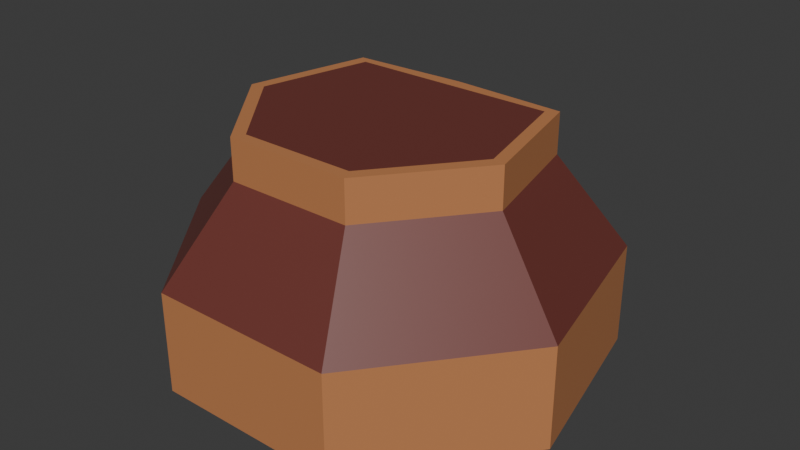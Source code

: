 # Source: miner.blend  (saved by Blender 4.4.32; exported with 4.5.12 LTS)
import bpy
from mathutils import Matrix  # noqa: F401  (used for matrix-valued properties, if any)

bpy.ops.wm.read_factory_settings(use_empty=True)
scene = bpy.context.scene
scene.name = 'Scene'

# ---- collections
col_collection = bpy.data.collections.new('Collection'); scene.collection.children.link(col_collection)

# ---- materials (node trees are filled in below, after node groups)
mat_orange = bpy.data.materials.new('Orange')
mat_red = bpy.data.materials.new('Red')

# ---- material node trees
mat_orange.use_nodes = True; mat_orange.node_tree.nodes.clear()
_N = mat_orange.node_tree.nodes; _L = mat_orange.node_tree.links
n0 = _N.new('ShaderNodeBsdfPrincipled'); n0.name = 'Principled BSDF'; n0.location = (10, 300)
n0.inputs[0].default_value = (0.5363, 0.2177, 0.08541, 1.0)
n1 = _N.new('ShaderNodeOutputMaterial'); n1.name = 'Material Output'; n1.location = (300, 300)
_L.new(n0.outputs[0], n1.inputs[0])
n1.is_active_output = True
mat_red.use_nodes = True; mat_red.node_tree.nodes.clear()
_N = mat_red.node_tree.nodes; _L = mat_red.node_tree.links
n0 = _N.new('ShaderNodeBsdfPrincipled'); n0.name = 'Principled BSDF'; n0.location = (10, 300)
n0.inputs[0].default_value = (0.159, 0.0391, 0.03071, 1.0)
n1 = _N.new('ShaderNodeOutputMaterial'); n1.name = 'Material Output'; n1.location = (300, 300)
_L.new(n0.outputs[0], n1.inputs[0])
n1.is_active_output = True

# ---- world
world_world = bpy.data.worlds.new('World'); scene.world = world_world
world_world.use_nodes = True; world_world.node_tree.nodes.clear()
_N = world_world.node_tree.nodes; _L = world_world.node_tree.links
n0 = _N.new('ShaderNodeOutputWorld'); n0.name = 'World Output'; n0.location = (300, 300)
n1 = _N.new('ShaderNodeBackground'); n1.name = 'Background'; n1.location = (10, 300)
n1.inputs[0].default_value = (0.05088, 0.05088, 0.05088, 1.0)
_L.new(n1.outputs[0], n0.inputs[0])
n0.is_active_output = True
world_world.color = (0.05088, 0.05088, 0.05088)
world_world.sun_shadow_jitter_overblur = 0.0

# ---- meshes
me_cylinder = bpy.data.meshes.new('Cylinder')
me_cylinder.from_pydata([(0.0, 2.0, -0.5), (0.0, 2.0, 0.5), (1.564, 1.247, -0.5), (1.564, 1.247, 0.5), (1.95, -0.445, -0.5), (1.95, -0.445, 0.5), (0.8678, -1.802, -0.5), (0.8678, -1.802, 0.5), (-0.8678, -1.802, -0.5), (-0.8678, -1.802, 0.5), (-1.95, -0.445, -0.5), (-1.95, -0.445, 0.5), (-1.564, 1.247, -0.5), (-1.564, 1.247, 0.5), (0.0, 2.202, -0.5), (1.722, 1.373, -0.5), (1.722, 1.373, 0.5), (0.0, 2.202, 0.5), (2.147, -0.49, -0.5), (2.147, -0.49, 0.5), (0.9555, -1.984, -0.5), (0.9555, -1.984, 0.5), (-0.9555, -1.984, -0.5), (-0.9555, -1.984, 0.5), (-2.147, -0.49, -0.5), (-2.147, -0.49, 0.5), (-1.722, 1.373, -0.5), (-1.722, 1.373, 0.5), (1.564, 1.247, 5.419), (0.0, 2.0, 5.419), (0.0, 2.202, 5.419), (1.722, 1.373, 5.419), (1.95, -0.445, 5.419), (2.147, -0.49, 5.419), (0.8678, -1.802, 5.419), (-0.8678, -1.802, 5.419), (-1.95, -0.445, 5.419), (-1.564, 1.247, 5.419), (0.9555, -1.984, 5.419), (-0.9555, -1.984, 5.419), (-2.147, -0.49, 5.419), (-1.722, 1.373, 5.419), (1.056, 0.8418, 10.75), (0.0, 1.35, 10.75), (0.0, 1.487, 10.75), (1.162, 0.9269, 10.75), (1.316, -0.3004, 10.75), (1.449, -0.3308, 10.75), (0.5858, -1.216, 10.75), (-0.5858, -1.216, 10.75), (-1.316, -0.3004, 10.75), (-1.056, 0.8418, 10.75), (0.645, -1.339, 10.75), (-0.645, -1.339, 10.75), (-1.449, -0.3308, 10.75), (-1.162, 0.9269, 10.75), (1.056, 0.8418, 13.1), (0.0, 0.8414, 13.1), (0.0, 0.9779, 13.1), (1.162, 0.9269, 13.1), (1.316, -0.3004, 13.1), (1.449, -0.3308, 13.1), (0.5858, -1.216, 13.1), (-0.5858, -1.216, 13.1), (-1.316, -0.3004, 13.1), (-1.056, 0.8418, 13.1), (0.645, -1.339, 13.1), (-0.645, -1.339, 13.1), (-1.449, -0.3308, 13.1), (-1.162, 0.9269, 13.1)], [], [(6, 4, 18, 20), (21, 19, 33, 38), (10, 8, 22, 24), (9, 11, 36, 35), (25, 23, 39, 40), (3, 1, 13, 11, 9, 7, 5), (0, 12, 26, 14), (4, 2, 15, 18), (0, 2, 4, 6, 8, 10, 12), (14, 17, 16, 15), (15, 16, 19, 18), (18, 19, 21, 20), (20, 21, 23, 22), (22, 23, 25, 24), (24, 25, 27, 26), (26, 27, 17, 14), (2, 0, 14, 15), (13, 1, 29, 37), (3, 5, 32, 28), (12, 10, 24, 26), (17, 27, 41, 30), (8, 6, 20, 22), (19, 16, 31, 33), (37, 29, 43, 51), (30, 41, 55, 44), (36, 37, 51, 50), (41, 40, 54, 55), (29, 28, 42, 43), (35, 36, 50, 49), (40, 39, 53, 54), (16, 17, 30, 31), (5, 7, 34, 32), (1, 3, 28, 29), (27, 25, 40, 41), (11, 13, 37, 36), (23, 21, 38, 39), (7, 9, 35, 34), (49, 50, 46, 48), (52, 47, 61, 66), (47, 45, 59, 61), (64, 50, 46, 60), (45, 44, 58, 59), (51, 43, 57, 65), (44, 55, 69, 58), (31, 30, 44, 45), (28, 32, 46, 42), (33, 31, 45, 47), (38, 33, 47, 52), (32, 34, 48, 46), (39, 38, 52, 53), (34, 35, 49, 48), (63, 64, 68, 67), (65, 57, 58, 69), (56, 60, 61, 59), (60, 62, 66, 61), (57, 56, 59, 58), (64, 65, 69, 68), (62, 63, 67, 66), (53, 52, 66, 67), (48, 49, 63, 62), (54, 53, 67, 68), (64, 63, 62, 60), (43, 42, 56, 57), (55, 54, 68, 69), (65, 64, 60, 56), (50, 51, 42, 46), (51, 65, 56, 42)])
me_cylinder.polygons.foreach_set('material_index', [0, 0, 0, 0, 0, 0, 0, 0, 0, 0, 0, 0, 0, 0, 0, 0, 0, 0, 0, 0, 0, 0, 0, 0, 1, 0, 1, 0, 0, 1, 0, 0, 0, 0, 0, 0, 0, 0, 0, 0, 0, 0, 0, 0, 1, 0, 1, 1, 0, 1, 0, 0, 0, 0, 0, 0, 0, 0, 0, 0, 0, 1, 0, 0, 1, 0, 0])
_uv = me_cylinder.uv_layers.new(name='UVMap')
_uv.uv.foreach_set('vector', [0.8541, 0.03377, 0.984, 0.1966, 0.984, 0.1966, 0.8541, 0.03377, 0.5714, 1.0, 0.7143, 1.0, 0.7143, 1.0, 0.5714, 1.0, 0.516, 0.1966, 0.6459, 0.03377, 0.6459, 0.03377, 0.516, 0.1966, 0.1459, 0.03377, 0.01602, 0.1966, 0.01602, 0.1966, 0.1459, 0.03377, 0.2857, 1.0, 0.4286, 1.0, 0.4286, 1.0, 0.2857, 1.0, 0.4376, 0.3996, 0.25, 0.49, 0.06236, 0.3996, 0.01602, 0.1966, 0.1459, 0.03377, 0.3541, 0.03377, 0.484, 0.1966, 0.75, 0.49, 0.5624, 0.3996, 0.5624, 0.3996, 0.75, 0.49, 0.984, 0.1966, 0.9376, 0.3996, 0.9376, 0.3996, 0.984, 0.1966, 0.75, 0.49, 0.9376, 0.3996, 0.984, 0.1966, 0.8541, 0.03377, 0.6459, 0.03377, 0.516, 0.1966, 0.5624, 0.3996, 1.0, 0.5, 1.0, 1.0, 0.8571, 1.0, 0.8571, 0.5, 0.8571, 0.5, 0.8571, 1.0, 0.7143, 1.0, 0.7143, 0.5, 0.7143, 0.5, 0.7143, 1.0, 0.5714, 1.0, 0.5714, 0.5, 0.5714, 0.5, 0.5714, 1.0, 0.4286, 1.0, 0.4286, 0.5, 0.4286, 0.5, 0.4286, 1.0, 0.2857, 1.0, 0.2857, 0.5, 0.2857, 0.5, 0.2857, 1.0, 0.1429, 1.0, 0.1429, 0.5, 0.1429, 0.5, 0.1429, 1.0, 2.98e-08, 1.0, 2.98e-08, 0.5, 0.9376, 0.3996, 0.75, 0.49, 0.75, 0.49, 0.9376, 0.3996, 0.06236, 0.3996, 0.25, 0.49, 0.25, 0.49, 0.06236, 0.3996, 0.4376, 0.3996, 0.484, 0.1966, 0.484, 0.1966, 0.4376, 0.3996, 0.5624, 0.3996, 0.516, 0.1966, 0.516, 0.1966, 0.5624, 0.3996, 2.98e-08, 1.0, 0.1429, 1.0, 0.1429, 1.0, 2.98e-08, 1.0, 0.6459, 0.03377, 0.8541, 0.03377, 0.8541, 0.03377, 0.6459, 0.03377, 0.7143, 1.0, 0.8571, 1.0, 0.8571, 1.0, 0.7143, 1.0, 0.06236, 0.3996, 0.25, 0.49, 0.25, 0.49, 0.06236, 0.3996, 2.98e-08, 1.0, 0.1429, 1.0, 0.1429, 1.0, 2.98e-08, 1.0, 0.01602, 0.1966, 0.06236, 0.3996, 0.06236, 0.3996, 0.01602, 0.1966, 0.1429, 1.0, 0.2857, 1.0, 0.2857, 1.0, 0.1429, 1.0, 0.25, 0.49, 0.4376, 0.3996, 0.4376, 0.3996, 0.25, 0.49, 0.1459, 0.03377, 0.01602, 0.1966, 0.01602, 0.1966, 0.1459, 0.03377, 0.2857, 1.0, 0.4286, 1.0, 0.4286, 1.0, 0.2857, 1.0, 0.8571, 1.0, 1.0, 1.0, 1.0, 1.0, 0.8571, 1.0, 0.484, 0.1966, 0.3541, 0.03377, 0.3541, 0.03377, 0.484, 0.1966, 0.25, 0.49, 0.4376, 0.3996, 0.4376, 0.3996, 0.25, 0.49, 0.1429, 1.0, 0.2857, 1.0, 0.2857, 1.0, 0.1429, 1.0, 0.01602, 0.1966, 0.06236, 0.3996, 0.06236, 0.3996, 0.01602, 0.1966, 0.4286, 1.0, 0.5714, 1.0, 0.5714, 1.0, 0.4286, 1.0, 0.3541, 0.03377, 0.1459, 0.03377, 0.1459, 0.03377, 0.3541, 0.03377, 0.1459, 0.03377, 0.01602, 0.1966, 0.484, 0.1966, 0.3541, 0.03377, 0.5714, 1.0, 0.7143, 1.0, 0.7143, 1.0, 0.5714, 1.0, 0.7143, 1.0, 0.8571, 1.0, 0.8571, 1.0, 0.7143, 1.0, 0.01602, 0.1966, 0.01602, 0.1966, 0.484, 0.1966, 0.484, 0.1966, 0.8571, 1.0, 1.0, 1.0, 1.0, 1.0, 0.8571, 1.0, 0.06236, 0.3996, 0.25, 0.49, 0.25, 0.49, 0.06236, 0.3996, 2.98e-08, 1.0, 0.1429, 1.0, 0.1429, 1.0, 2.98e-08, 1.0, 0.8571, 1.0, 1.0, 1.0, 1.0, 1.0, 0.8571, 1.0, 0.4376, 0.3996, 0.484, 0.1966, 0.484, 0.1966, 0.4376, 0.3996, 0.7143, 1.0, 0.8571, 1.0, 0.8571, 1.0, 0.7143, 1.0, 0.5714, 1.0, 0.7143, 1.0, 0.7143, 1.0, 0.5714, 1.0, 0.484, 0.1966, 0.3541, 0.03377, 0.3541, 0.03377, 0.484, 0.1966, 0.4286, 1.0, 0.5714, 1.0, 0.5714, 1.0, 0.4286, 1.0, 0.3541, 0.03377, 0.1459, 0.03377, 0.1459, 0.03377, 0.3541, 0.03377, 0.1459, 0.03377, 0.01602, 0.1966, 0.01602, 0.1966, 0.1459, 0.03377, 0.06236, 0.3996, 0.25, 0.49, 0.25, 0.49, 0.06236, 0.3996, 0.4376, 0.3996, 0.484, 0.1966, 0.484, 0.1966, 0.4376, 0.3996, 0.484, 0.1966, 0.3541, 0.03377, 0.3541, 0.03377, 0.484, 0.1966, 0.25, 0.49, 0.4376, 0.3996, 0.4376, 0.3996, 0.25, 0.49, 0.01602, 0.1966, 0.06236, 0.3996, 0.06236, 0.3996, 0.01602, 0.1966, 0.3541, 0.03377, 0.1459, 0.03377, 0.1459, 0.03377, 0.3541, 0.03377, 0.4286, 1.0, 0.5714, 1.0, 0.5714, 1.0, 0.4286, 1.0, 0.3541, 0.03377, 0.1459, 0.03377, 0.1459, 0.03377, 0.3541, 0.03377, 0.2857, 1.0, 0.4286, 1.0, 0.4286, 1.0, 0.2857, 1.0, 0.01602, 0.1966, 0.1459, 0.03377, 0.3541, 0.03377, 0.484, 0.1966, 0.25, 0.49, 0.4376, 0.3996, 0.4376, 0.3996, 0.25, 0.49, 0.1429, 1.0, 0.2857, 1.0, 0.2857, 1.0, 0.1429, 1.0, 0.06236, 0.3996, 0.01602, 0.1966, 0.484, 0.1966, 0.4376, 0.3996, 0.01602, 0.1966, 0.06236, 0.3996, 0.4376, 0.3996, 0.484, 0.1966, 0.06236, 0.3996, 0.06236, 0.3996, 0.4376, 0.3996, 0.4376, 0.3996])
me_cylinder.materials.append(mat_orange)
me_cylinder.materials.append(mat_red)
me_cylinder.update()

# ---- objects
ob_cylinder = bpy.data.objects.new('Cylinder', me_cylinder)

# ---- transforms, parenting, visibility, modifiers, constraints
ob_cylinder.location = (0.0, 0.0, 0.0)
ob_cylinder.scale = (0.7033, 0.7033, 0.1227)

# ---- collection membership
col_collection.objects.link(ob_cylinder)

# ---- scene / render settings (as saved in the file)
scene.frame_start = 1; scene.frame_end = 250; scene.frame_set(1)
scene.render.engine = 'BLENDER_EEVEE_NEXT'
bpy.context.view_layer.update()

# ---- added for rendering (the .blend has no active camera and no usable light): camera, sun
cam_auto = bpy.data.cameras.new('AutoCamera')
cam_auto.lens = 50.0
cam_auto.sensor_width = 36.0
cam_auto.clip_end = 1000.0
ob_auto_camera = bpy.data.objects.new('AutoCamera', cam_auto)
scene.collection.objects.link(ob_auto_camera)
ob_auto_camera.location = (4.19617, -4.95872, 4.1297)
ob_auto_camera.rotation_euler = (1.09748, -7.21219e-08, 0.694738)
scene.camera = ob_auto_camera
light_auto_sun = bpy.data.lights.new('AutoSun', 'SUN')
light_auto_sun.energy = 3.0
light_auto_sun.angle = 0.0523599
ob_auto_sun = bpy.data.objects.new('AutoSun', light_auto_sun)
scene.collection.objects.link(ob_auto_sun)
ob_auto_sun.rotation_euler = (0.872665, 0.174533, 0.523599)
bpy.context.view_layer.update()
